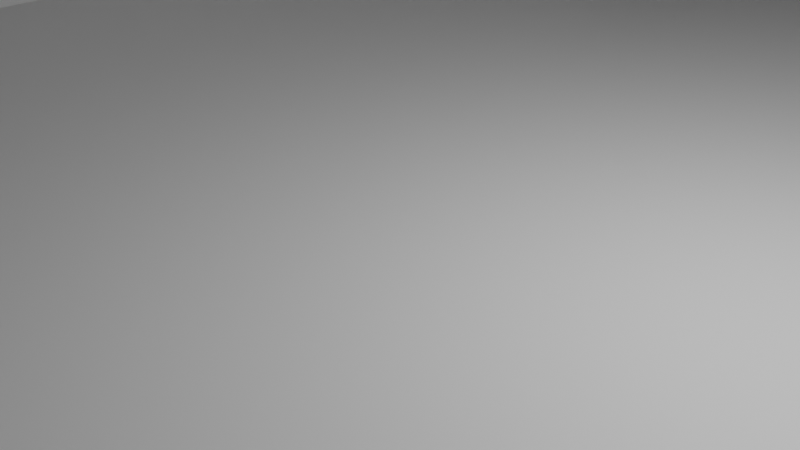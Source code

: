 # Source: racecourse.blend  (saved by Blender 3.0.42; exported with 4.5.12 LTS)
import bpy
from mathutils import Matrix  # noqa: F401  (used for matrix-valued properties, if any)

bpy.ops.wm.read_factory_settings(use_empty=True)
scene = bpy.context.scene
scene.name = 'Scene'

# ---- collections
col_collection = bpy.data.collections.new('Collection'); scene.collection.children.link(col_collection)

# ---- materials (node trees are filled in below, after node groups)
mat_material = bpy.data.materials.new('Material')
mat_material.alpha_threshold = 0.0
mat_material.use_transparent_shadow = False
mat_material.line_color = (0.0, 0.0, 0.0, 1.0)
mat_material_001 = bpy.data.materials.new('Material.001')
mat_material_001.alpha_threshold = 0.0
mat_material_001.use_transparent_shadow = False
mat_material_001.line_color = (0.0, 0.0, 0.0, 1.0)

# ---- material node trees
mat_material.use_nodes = True; mat_material.node_tree.nodes.clear()
_N = mat_material.node_tree.nodes; _L = mat_material.node_tree.links
n0 = _N.new('ShaderNodeOutputMaterial'); n0.name = 'Material Output'; n0.location = (300, 300)
n1 = _N.new('ShaderNodeBsdfPrincipled'); n1.name = 'Principled BSDF'; n1.location = (10, 300)
n1.distribution = 'GGX'
n1.subsurface_method = 'RANDOM_WALK_SKIN'
n1.inputs[2].default_value = 0.4
n1.inputs[3].default_value = 1.45
n1.inputs[27].default_value = (0.0, 0.0, 0.0, 1.0)
n1.inputs[28].default_value = 1.0
_L.new(n1.outputs[0], n0.inputs[0])
n0.is_active_output = True
mat_material_001.use_nodes = True; mat_material_001.node_tree.nodes.clear()
_N = mat_material_001.node_tree.nodes; _L = mat_material_001.node_tree.links
n0 = _N.new('ShaderNodeOutputMaterial'); n0.name = 'Material Output'; n0.location = (300, 300)
n1 = _N.new('ShaderNodeBsdfPrincipled'); n1.name = 'Principled BSDF'; n1.location = (10, 300)
n1.distribution = 'GGX'
n1.subsurface_method = 'RANDOM_WALK_SKIN'
n1.inputs[2].default_value = 0.4
n1.inputs[3].default_value = 1.45
n1.inputs[27].default_value = (0.0, 0.0, 0.0, 1.0)
n1.inputs[28].default_value = 1.0
_L.new(n1.outputs[0], n0.inputs[0])
n0.is_active_output = True

# ---- world
world_world = bpy.data.worlds.new('World'); scene.world = world_world
world_world.use_nodes = True; world_world.node_tree.nodes.clear()
_N = world_world.node_tree.nodes; _L = world_world.node_tree.links
n0 = _N.new('ShaderNodeOutputWorld'); n0.name = 'World Output'; n0.location = (300, 300)
n1 = _N.new('ShaderNodeBackground'); n1.name = 'Background'; n1.location = (10, 300)
n1.inputs[0].default_value = (0.05088, 0.05088, 0.05088, 1.0)
_L.new(n1.outputs[0], n0.inputs[0])
n0.is_active_output = True
world_world.color = (0.05088, 0.05088, 0.05088)
world_world.use_sun_shadow = False
world_world.sun_shadow_jitter_overblur = 0.0

# ---- cameras
cam_camera = bpy.data.cameras.new('Camera')
cam_camera.clip_end = 100.0
cam_camera.ortho_scale = 7.314

# ---- lights
light_light = bpy.data.lights.new('Light', 'POINT')
light_light.transmission_factor = 0.0
light_light.energy = 1000.0
light_light.shadow_soft_size = 0.1
light_light.shadow_maximum_resolution = 0.006
light_light.use_absolute_resolution = True

# ---- meshes
me_cube = bpy.data.meshes.new('Cube')
me_cube.from_pydata([(10.6, 16.26, 0.0), (2.424, -105.9, 0.0), (10.6, -50.79, 0.0), (-17.89, -101.2, 0.0), (-10.26, 16.26, 0.0), (-10.26, -50.79, 0.0), (-10.26, -50.79, 0.0), (10.6, -50.79, 0.0), (-27.3, -142.1, 0.0), (-46.2, -133.3, 0.0), (-78.01, -170.4, 0.0), (-92.82, -155.7, 0.0), (-136.8, -186.6, 0.0), (-143.5, -166.8, 0.0), (-192.7, -187.1, 0.0), (-192.2, -166.3, 0.0), (-243.2, -173.6, -4.399), (-236.6, -153.8, -4.399), (-271.1, -149.8, -7.813), (-256.7, -134.7, -7.813), (-288.4, -123.4, -8.17), (-269.2, -115.2, -8.207), (-297.6, -88.15, -7.449), (-277.4, -83.02, -7.505), (-301.7, -54.87, -4.048), (-280.8, -53.53, -4.128), (-316.3, 6.52, -3.639), (-290.4, 18.18, -3.687), (-343.5, 41.21, 0.939), (-324.2, 60.59, 0.937), (-386.5, 46.24, 0.8921), (-388.1, 73.53, 0.904), (-429.4, 30.05, 0.7027), (-442.1, 54.22, 0.6728), (-446.1, -1.032, 0.4624), (-467.2, 16.27, 0.3705), (-456.2, -41.98, 0.168), (-481.0, -30.56, 0.02969), (-461.5, -78.34, 2.342), (-484.1, -93.82, 2.027), (-435.6, -112.8, 4.161), (-454.7, -132.3, 3.825), (-378.2, -129.9, 18.57), (-385.7, -153.1, 18.25), (-339.4, -130.5, 34.79), (-342.5, -154.7, 34.47), (-305.9, -122.0, 42.25), (-301.2, -145.9, 41.94), (-257.9, -98.87, 42.49), (-249.6, -121.8, 42.2), (-226.4, -67.01, 35.43), (-210.8, -85.7, 35.19), (-209.4, -15.07, 17.19), (-186.5, -23.43, 17.03), (-190.1, 34.23, 5.601), (-170.7, 19.42, 5.388), (-145.7, 62.56, 3.874), (-132.8, 41.91, 3.609), (-78.64, 74.79, -1.16), (-73.71, 50.91, -0.9186), (-20.03, 59.46, -0.5619), (-36.04, 41.08, -0.5364), (-17.89, -101.2, 8.231), (-10.26, 16.26, 8.231), (-10.26, -50.79, 8.231), (-10.26, -50.79, 8.231), (-46.2, -133.3, 8.231), (-92.82, -155.7, 8.231), (-143.5, -166.8, 8.231), (-192.2, -166.3, 8.231), (-236.6, -153.8, 3.832), (-256.7, -134.7, 0.4178), (-269.2, -115.2, 0.02369), (-277.4, -83.02, 0.7262), (-280.8, -53.53, 4.103), (-290.4, 20.17, 4.544), (-324.2, 62.58, 9.168), (-388.1, 75.52, 9.135), (-442.1, 56.21, 8.904), (-467.2, 18.26, 8.601), (-481.0, -30.56, 8.261), (-484.1, -93.82, 10.26), (-454.7, -132.3, 12.06), (-385.7, -153.1, 26.48), (-342.5, -154.7, 42.71), (-301.2, -145.9, 50.17), (-249.6, -121.8, 50.43), (-210.8, -85.7, 43.42), (-186.5, -23.43, 25.26), (-170.7, 19.42, 13.62), (-132.8, 41.91, 11.84), (-73.71, 50.91, 7.312), (-36.04, 41.08, 7.695), (10.6, 16.26, 7.266), (2.424, -105.9, 7.266), (10.6, -50.79, 7.266), (10.6, -50.79, 7.266), (-27.3, -142.1, 7.266), (-78.01, -170.4, 7.266), (-136.8, -186.6, 7.266), (-192.7, -187.1, 7.266), (-243.2, -173.6, 2.867), (-271.1, -149.8, -0.5472), (-461.5, -78.34, 9.608), (-435.6, -112.8, 11.43), (-378.2, -129.9, 25.84), (-339.4, -130.5, 42.06), (-305.9, -122.0, 49.51), (-257.9, -98.87, 49.76), (-226.4, -67.01, 42.7), (-209.4, -15.07, 24.45), (-186.5, 40.87, 12.87), (-142.1, 69.2, 11.14)], [], [(0, 4, 6, 2), (7, 5, 3, 1), (2, 6, 5, 7), (1, 3, 9, 8), (8, 9, 11, 10), (10, 11, 13, 12), (12, 13, 15, 14), (14, 15, 17, 16), (16, 17, 19, 18), (18, 19, 21, 20), (20, 21, 23, 22), (22, 23, 25, 24), (24, 25, 27, 26), (26, 27, 29, 28), (28, 29, 31, 30), (30, 31, 33, 32), (32, 33, 35, 34), (34, 35, 37, 36), (36, 37, 39, 38), (38, 39, 41, 40), (40, 41, 43, 42), (42, 43, 45, 44), (44, 45, 47, 46), (46, 47, 49, 48), (48, 49, 51, 50), (50, 51, 53, 52), (52, 53, 55, 54), (54, 55, 57, 56), (56, 57, 59, 58), (58, 59, 61, 60), (4, 0, 60, 61), (29, 27, 75, 76), (47, 45, 84, 85), (21, 19, 71, 72), (39, 37, 80, 81), (57, 55, 89, 90), (13, 11, 67, 68), (31, 29, 76, 77), (49, 47, 85, 86), (23, 21, 72, 73), (41, 39, 81, 82), (59, 57, 90, 91), (6, 4, 63, 65), (15, 13, 68, 69), (33, 31, 77, 78), (51, 49, 86, 87), (3, 5, 64, 62), (25, 23, 73, 74), (43, 41, 82, 83), (61, 59, 91, 92), (4, 61, 92, 63), (17, 15, 69, 70), (35, 33, 78, 79), (53, 51, 87, 88), (9, 3, 62, 66), (27, 25, 74, 75), (45, 43, 83, 84), (19, 17, 70, 71), (37, 35, 79, 80), (55, 53, 88, 89), (11, 9, 66, 67), (38, 40, 104, 103), (48, 50, 109, 108), (14, 16, 101, 100), (44, 46, 107, 106), (54, 56, 112, 111), (7, 1, 94, 96), (10, 12, 99, 98), (40, 42, 105, 104), (50, 52, 110, 109), (1, 8, 97, 94), (16, 18, 102, 101), (46, 48, 108, 107), (0, 2, 95, 93), (12, 14, 100, 99), (42, 44, 106, 105), (52, 54, 111, 110), (8, 10, 98, 97), (38, 103, 36), (18, 20, 102)])
_uv = me_cube.uv_layers.new(name='UVMap')
_uv.uv.foreach_set('vector', [0.625, 0.5, 0.875, 0.5, 0.875, 0.75, 0.625, 0.75, 0.625, 0.75, 0.875, 0.75, 0.875, 0.75, 0.625, 0.75, 0.625, 0.75, 0.875, 0.75, 0.875, 0.75, 0.625, 0.75, 0.625, 0.75, 0.875, 0.75, 0.875, 0.75, 0.625, 0.75, 0.625, 0.75, 0.875, 0.75, 0.875, 0.75, 0.625, 0.75, 0.625, 0.75, 0.875, 0.75, 0.875, 0.75, 0.625, 0.75, 0.625, 0.75, 0.875, 0.75, 0.875, 0.75, 0.625, 0.75, 0.625, 0.75, 0.875, 0.75, 0.875, 0.75, 0.625, 0.75, 0.625, 0.75, 0.875, 0.75, 0.875, 0.75, 0.625, 0.75, 0.625, 0.75, 0.875, 0.75, 0.875, 0.75, 0.625, 0.75, 0.625, 0.75, 0.875, 0.75, 0.875, 0.75, 0.625, 0.75, 0.625, 0.75, 0.875, 0.75, 0.875, 0.75, 0.625, 0.75, 0.625, 0.75, 0.875, 0.75, 0.875, 0.75, 0.625, 0.75, 0.625, 0.75, 0.875, 0.75, 0.875, 0.75, 0.625, 0.75, 0.625, 0.75, 0.875, 0.75, 0.875, 0.75, 0.625, 0.75, 0.625, 0.75, 0.875, 0.75, 0.875, 0.75, 0.625, 0.75, 0.625, 0.75, 0.875, 0.75, 0.875, 0.75, 0.625, 0.75, 0.625, 0.75, 0.875, 0.75, 0.875, 0.75, 0.625, 0.75, 0.625, 0.75, 0.875, 0.75, 0.875, 0.75, 0.625, 0.75, 0.625, 0.75, 0.875, 0.75, 0.875, 0.75, 0.625, 0.75, 0.625, 0.75, 0.875, 0.75, 0.875, 0.75, 0.625, 0.75, 0.625, 0.75, 0.875, 0.75, 0.875, 0.75, 0.625, 0.75, 0.625, 0.75, 0.875, 0.75, 0.875, 0.75, 0.625, 0.75, 0.625, 0.75, 0.875, 0.75, 0.875, 0.75, 0.625, 0.75, 0.625, 0.75, 0.875, 0.75, 0.875, 0.75, 0.625, 0.75, 0.625, 0.75, 0.875, 0.75, 0.875, 0.75, 0.625, 0.75, 0.625, 0.75, 0.875, 0.75, 0.875, 0.75, 0.625, 0.75, 0.625, 0.75, 0.875, 0.75, 0.875, 0.75, 0.625, 0.75, 0.625, 0.75, 0.875, 0.75, 0.875, 0.75, 0.625, 0.75, 0.625, 0.75, 0.875, 0.75, 0.875, 0.75, 0.625, 0.75, 0.875, 0.5, 0.625, 0.5, 0.625, 0.75, 0.875, 0.75, 0.875, 0.75, 0.875, 0.75, 0.875, 0.75, 0.875, 0.75, 0.875, 0.75, 0.875, 0.75, 0.875, 0.75, 0.875, 0.75, 0.875, 0.75, 0.875, 0.75, 0.875, 0.75, 0.875, 0.75, 0.875, 0.75, 0.875, 0.75, 0.875, 0.75, 0.875, 0.75, 0.875, 0.75, 0.875, 0.75, 0.875, 0.75, 0.875, 0.75, 0.875, 0.75, 0.875, 0.75, 0.875, 0.75, 0.875, 0.75, 0.875, 0.75, 0.875, 0.75, 0.875, 0.75, 0.875, 0.75, 0.875, 0.75, 0.875, 0.75, 0.875, 0.75, 0.875, 0.75, 0.875, 0.75, 0.875, 0.75, 0.875, 0.75, 0.875, 0.75, 0.875, 0.75, 0.875, 0.75, 0.875, 0.75, 0.875, 0.75, 0.875, 0.75, 0.875, 0.75, 0.875, 0.75, 0.875, 0.75, 0.875, 0.75, 0.875, 0.5, 0.875, 0.5, 0.875, 0.75, 0.875, 0.75, 0.875, 0.75, 0.875, 0.75, 0.875, 0.75, 0.875, 0.75, 0.875, 0.75, 0.875, 0.75, 0.875, 0.75, 0.875, 0.75, 0.875, 0.75, 0.875, 0.75, 0.875, 0.75, 0.875, 0.75, 0.875, 0.75, 0.875, 0.75, 0.875, 0.75, 0.875, 0.75, 0.875, 0.75, 0.875, 0.75, 0.875, 0.75, 0.875, 0.75, 0.875, 0.75, 0.875, 0.75, 0.875, 0.75, 0.875, 0.75, 0.875, 0.75, 0.875, 0.75, 0.875, 0.75, 0.875, 0.5, 0.875, 0.75, 0.875, 0.75, 0.875, 0.5, 0.875, 0.75, 0.875, 0.75, 0.875, 0.75, 0.875, 0.75, 0.875, 0.75, 0.875, 0.75, 0.875, 0.75, 0.875, 0.75, 0.875, 0.75, 0.875, 0.75, 0.875, 0.75, 0.875, 0.75, 0.875, 0.75, 0.875, 0.75, 0.875, 0.75, 0.875, 0.75, 0.875, 0.75, 0.875, 0.75, 0.875, 0.75, 0.875, 0.75, 0.875, 0.75, 0.875, 0.75, 0.875, 0.75, 0.875, 0.75, 0.875, 0.75, 0.875, 0.75, 0.875, 0.75, 0.875, 0.75, 0.875, 0.75, 0.875, 0.75, 0.875, 0.75, 0.875, 0.75, 0.875, 0.75, 0.875, 0.75, 0.875, 0.75, 0.875, 0.75, 0.875, 0.75, 0.875, 0.75, 0.875, 0.75, 0.875, 0.75, 0.625, 0.75, 0.625, 0.75, 0.625, 0.75, 0.625, 0.75, 0.625, 0.75, 0.625, 0.75, 0.625, 0.75, 0.625, 0.75, 0.625, 0.75, 0.625, 0.75, 0.625, 0.75, 0.625, 0.75, 0.625, 0.75, 0.625, 0.75, 0.625, 0.75, 0.625, 0.75, 0.625, 0.75, 0.625, 0.75, 0.625, 0.75, 0.625, 0.75, 0.625, 0.75, 0.625, 0.75, 0.625, 0.75, 0.625, 0.75, 0.625, 0.75, 0.625, 0.75, 0.625, 0.75, 0.625, 0.75, 0.625, 0.75, 0.625, 0.75, 0.625, 0.75, 0.625, 0.75, 0.625, 0.75, 0.625, 0.75, 0.625, 0.75, 0.625, 0.75, 0.625, 0.75, 0.625, 0.75, 0.625, 0.75, 0.625, 0.75, 0.625, 0.75, 0.625, 0.75, 0.625, 0.75, 0.625, 0.75, 0.625, 0.75, 0.625, 0.75, 0.625, 0.75, 0.625, 0.75, 0.625, 0.5, 0.625, 0.75, 0.625, 0.75, 0.625, 0.5, 0.625, 0.75, 0.625, 0.75, 0.625, 0.75, 0.625, 0.75, 0.625, 0.75, 0.625, 0.75, 0.625, 0.75, 0.625, 0.75, 0.625, 0.75, 0.625, 0.75, 0.625, 0.75, 0.625, 0.75, 0.625, 0.75, 0.625, 0.75, 0.625, 0.75, 0.625, 0.75, 0.625, 0.75, 0.625, 0.75, 0.625, 0.75, 0.625, 0.75, 0.625, 0.75, 0.625, 0.75])
me_cube.materials.append(mat_material)
me_cube.use_remesh_preserve_volume = False
me_cube.use_remesh_preserve_attributes = False
me_cube.use_mirror_vertex_groups = False
me_cube.update()
me_cube_001 = bpy.data.meshes.new('Cube.001')
me_cube_001.from_pydata([(11.23, -34.61, 6.789), (-10.75, -35.53, 6.789), (11.23, -34.61, 11.6), (-10.75, -35.53, 11.6)], [], [(0, 1, 3, 2)])
_uv = me_cube_001.uv_layers.new(name='UVMap')
_uv.uv.foreach_set('vector', [0.625, 0.5, 0.625, 0.75, 0.625, 0.75, 0.625, 0.5])
me_cube_001.materials.append(mat_material_001)
me_cube_001.use_remesh_preserve_volume = False
me_cube_001.use_remesh_preserve_attributes = False
me_cube_001.use_mirror_vertex_groups = False
me_cube_001.update()
me_plane_003 = bpy.data.meshes.new('Plane.003')
me_plane_003.from_pydata([(-8.844, -35.39, 2.98e-08), (7.733, -35.39, 2.98e-08), (-8.844, -35.39, 2.751), (-8.844, -51.52, 2.98e-08), (7.733, -51.52, 2.98e-08), (-15.69, -100.4, 3.941), (0.4241, -104.3, 3.941), (-44.27, -134.0, 3.941), (-30.41, -143.1, 3.941), (-90.99, -156.2, 3.941), (-80.92, -169.3, 3.941), (-143.3, -168.7, 3.941), (-142.2, -185.2, 3.941), (-191.9, -168.3, 3.941), (-196.2, -184.3, 3.941), (-237.5, -156.0, 3.941), (-242.4, -171.9, 3.941), (-257.6, -137.1, -8.189), (-270.0, -148.0, -8.189), (-275.8, -109.7, -8.189), (-288.7, -116.7, -8.189), (-282.0, -74.34, -8.189), (-296.3, -77.24, -8.189), (-291.7, -1.47, -8.189), (-310.2, -5.188, -8.189), (-304.0, 30.57, -8.189), (-319.6, 15.92, -8.189), (-327.5, 60.94, 3.941), (-338.9, 42.91, 3.941), (-387.0, 71.04, 3.941), (-387.6, 49.72, 3.941), (-442.9, 49.31, 3.941), (-430.1, 32.19, 3.941), (-471.9, -3.918, 3.941), (-452.4, -12.4, 3.941), (-482.3, -78.66, 3.941), (-463.8, -77.76, 3.941), (-452.5, -130.5, 3.941), (-438.0, -116.5, 3.941), (-384.9, -150.2, 31.78), (-378.1, -131.2, 31.78), (-339.1, -152.9, 48.74), (-339.4, -132.7, 48.74), (-293.1, -141.4, 48.74), (-298.5, -121.9, 48.74), (-244.8, -115.8, 48.74), (-253.2, -97.41, 48.74), (-209.4, -78.03, 48.74), (-222.1, -67.51, 48.74), (-186.6, -19.74, 25.53), (-205.1, -12.88, 25.53), (-172.7, 21.84, 3.941), (-185.8, 31.88, 3.941), (-127.1, 46.34, 3.941), (-136.0, 61.74, 3.941), (-74.37, 55.56, 3.941), (-77.01, 71.84, 3.941), (-30.11, 41.83, 3.941), (-21.63, 55.98, 3.941), (-7.849, 15.68, 3.941), (8.647, 15.7, 3.941)], [(0, 2)], [(1, 0, 3, 4), (4, 3, 5, 6), (6, 5, 7, 8), (8, 7, 9, 10), (10, 9, 11, 12), (12, 11, 13, 14), (14, 13, 15, 16), (16, 15, 17, 18), (18, 17, 19, 20), (20, 19, 21, 22), (22, 21, 23, 24), (24, 23, 25, 26), (26, 25, 27, 28), (28, 27, 29, 30), (30, 29, 31, 32), (32, 31, 33, 34), (34, 33, 35, 36), (36, 35, 37, 38), (38, 37, 39, 40), (40, 39, 41, 42), (42, 41, 43, 44), (44, 43, 45, 46), (46, 45, 47, 48), (48, 47, 49, 50), (50, 49, 51, 52), (52, 51, 53, 54), (54, 53, 55, 56), (56, 55, 57, 58), (58, 57, 59, 60)])
_uv = me_plane_003.uv_layers.new(name='UVMap')
_uv.uv.foreach_set('vector', [0.0, 0.0, 0.0, 0.0, 0.0, 0.0, 0.0, 0.0, 0.0, 0.0, 0.0, 0.0, 0.0, 0.0, 0.0, 0.0, 0.0, 0.0, 0.0, 0.0, 0.0, 0.0, 0.0, 0.0, 0.0, 0.0, 0.0, 0.0, 0.0, 0.0, 0.0, 0.0, 0.0, 0.0, 0.0, 0.0, 0.0, 0.0, 0.0, 0.0, 0.0, 0.0, 0.0, 0.0, 0.0, 0.0, 0.0, 0.0, 0.0, 0.0, 0.0, 0.0, 0.0, 0.0, 0.0, 0.0, 0.0, 0.0, 0.0, 0.0, 0.0, 0.0, 0.0, 0.0, 0.0, 0.0, 0.0, 0.0, 0.0, 0.0, 0.0, 0.0, 0.0, 0.0, 0.0, 0.0, 0.0, 0.0, 0.0, 0.0, 0.0, 0.0, 0.0, 0.0, 0.0, 0.0, 0.0, 0.0, 0.0, 0.0, 0.0, 0.0, 0.0, 0.0, 0.0, 0.0, 0.0, 0.0, 0.0, 0.0, 0.0, 0.0, 0.0, 0.0, 0.0, 0.0, 0.0, 0.0, 0.0, 0.0, 0.0, 0.0, 0.0, 0.0, 0.0, 0.0, 0.0, 0.0, 0.0, 0.0, 0.0, 0.0, 0.0, 0.0, 0.0, 0.0, 0.0, 0.0, 0.0, 0.0, 0.0, 0.0, 0.0, 0.0, 0.0, 0.0, 0.0, 0.0, 0.0, 0.0, 0.0, 0.0, 0.0, 0.0, 0.0, 0.0, 0.0, 0.0, 0.0, 0.0, 0.0, 0.0, 0.0, 0.0, 0.0, 0.0, 0.0, 0.0, 0.0, 0.0, 0.0, 0.0, 0.0, 0.0, 0.0, 0.0, 0.0, 0.0, 0.0, 0.0, 0.0, 0.0, 0.0, 0.0, 0.0, 0.0, 0.0, 0.0, 0.0, 0.0, 0.0, 0.0, 0.0, 0.0, 0.0, 0.0, 0.0, 0.0, 0.0, 0.0, 0.0, 0.0, 0.0, 0.0, 0.0, 0.0, 0.0, 0.0, 0.0, 0.0, 0.0, 0.0, 0.0, 0.0, 0.0, 0.0, 0.0, 0.0, 0.0, 0.0, 0.0, 0.0, 0.0, 0.0, 0.0, 0.0, 0.0, 0.0, 0.0, 0.0, 0.0, 0.0, 0.0, 0.0, 0.0, 0.0, 0.0, 0.0, 0.0, 0.0, 0.0, 0.0])
me_plane_003.use_remesh_fix_poles = True
me_plane_003.use_remesh_preserve_attributes = False
me_plane_003.update()

# ---- objects
ob_course = bpy.data.objects.new('Course', me_cube)
ob_light = bpy.data.objects.new('Light', light_light)
ob_camera = bpy.data.objects.new('Camera', cam_camera)
ob_banner = bpy.data.objects.new('Banner', me_cube_001)
ob_path = bpy.data.objects.new('Path', me_plane_003)

# ---- transforms, parenting, visibility, modifiers, constraints
ob_course.location = (0.0, 0.0, 0.0)
ob_course.lock_rotations_4d = False
ob_course.empty_display_type = 'ARROWS'
ob_course.lineart.crease_threshold = 0.0
ob_light.location = (4.076, 1.005, 5.904)
ob_light.rotation_euler = (0.6503, 0.05522, 1.866)
ob_light.lock_rotations_4d = False
ob_light.empty_display_type = 'ARROWS'
ob_light.color = (0.0, 0.0, 0.0, 0.0)
ob_light.lineart.crease_threshold = 0.0
ob_camera.location = (7.359, -6.926, 4.958)
ob_camera.rotation_euler = (1.109, 0.0, 0.8149)
ob_camera.lock_rotations_4d = False
ob_camera.empty_display_type = 'ARROWS'
ob_camera.color = (0.0, 0.0, 0.0, 0.0)
ob_camera.display_type = 'WIRE'
ob_camera.lineart.crease_threshold = 0.0
ob_banner.location = (0.0, 0.0, 0.0)
ob_banner.lock_rotations_4d = False
ob_banner.empty_display_type = 'ARROWS'
ob_banner.lineart.crease_threshold = 0.0
ob_path.location = (0.0, 0.0, 3.778)

# ---- collection membership
col_collection.objects.link(ob_course)
col_collection.objects.link(ob_light)
col_collection.objects.link(ob_camera)
col_collection.objects.link(ob_banner)
col_collection.objects.link(ob_path)

# ---- scene / render settings (as saved in the file)
scene.camera = ob_camera
scene.frame_start = 1; scene.frame_end = 250; scene.frame_set(73)
scene.render.engine = 'BLENDER_EEVEE_NEXT'
scene.cycles.sampling_pattern = 'TABULATED_SOBOL'
scene.cycles.use_light_tree = False
scene.view_settings.view_transform = 'Filmic'
bpy.context.view_layer.update()
